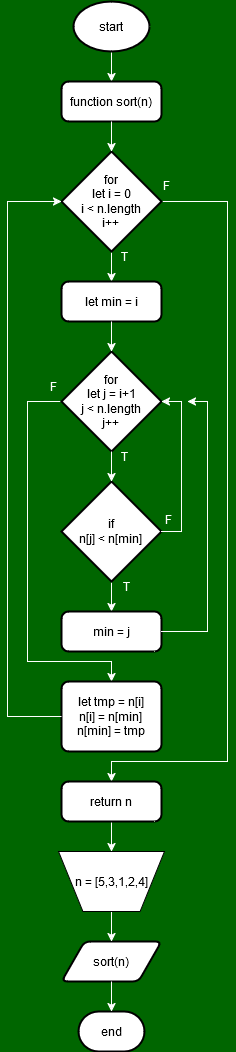

The diagram above was exported from draw.io. Its source (the exported page's mxGraphModel, read from the mxfile embedded in the PNG):
<mxGraphModel dx="1050" dy="516" grid="0" gridSize="10" guides="1" tooltips="1" connect="1" arrows="1" fold="1" page="1" pageScale="1" pageWidth="827" pageHeight="1169" background="#006600" math="0" shadow="0">
  <root>
    <mxCell id="0" />
    <mxCell id="1" parent="0" />
    <mxCell id="34WmSsgKr0J8LhD5IzpR-14" style="edgeStyle=orthogonalEdgeStyle;rounded=0;orthogonalLoop=1;jettySize=auto;html=1;exitX=0.5;exitY=1;exitDx=0;exitDy=0;exitPerimeter=0;entryX=0.5;entryY=0;entryDx=0;entryDy=0;strokeColor=#FFFFFF;" parent="1" source="34WmSsgKr0J8LhD5IzpR-1" target="34WmSsgKr0J8LhD5IzpR-2" edge="1">
      <mxGeometry relative="1" as="geometry" />
    </mxCell>
    <mxCell id="34WmSsgKr0J8LhD5IzpR-1" value="start" style="strokeWidth=2;html=1;shape=mxgraph.flowchart.start_1;whiteSpace=wrap;strokeColor=#000000;" parent="1" vertex="1">
      <mxGeometry x="376" y="40" width="76" height="50" as="geometry" />
    </mxCell>
    <mxCell id="34WmSsgKr0J8LhD5IzpR-2" value="function sort(n)" style="rounded=1;whiteSpace=wrap;html=1;absoluteArcSize=1;arcSize=14;strokeWidth=2;strokeColor=#000000;" parent="1" vertex="1">
      <mxGeometry x="364" y="120" width="100" height="40" as="geometry" />
    </mxCell>
    <mxCell id="34WmSsgKr0J8LhD5IzpR-16" style="edgeStyle=orthogonalEdgeStyle;rounded=0;orthogonalLoop=1;jettySize=auto;html=1;exitX=0.5;exitY=1;exitDx=0;exitDy=0;exitPerimeter=0;entryX=0.5;entryY=0;entryDx=0;entryDy=0;strokeColor=#FFFFFF;" parent="1" source="34WmSsgKr0J8LhD5IzpR-3" target="34WmSsgKr0J8LhD5IzpR-4" edge="1">
      <mxGeometry relative="1" as="geometry" />
    </mxCell>
    <mxCell id="34WmSsgKr0J8LhD5IzpR-26" style="edgeStyle=orthogonalEdgeStyle;rounded=0;orthogonalLoop=1;jettySize=auto;html=1;exitX=1;exitY=0.5;exitDx=0;exitDy=0;exitPerimeter=0;entryX=0.5;entryY=0;entryDx=0;entryDy=0;strokeColor=#FFFFFF;" parent="1" source="34WmSsgKr0J8LhD5IzpR-3" target="34WmSsgKr0J8LhD5IzpR-10" edge="1">
      <mxGeometry relative="1" as="geometry">
        <Array as="points">
          <mxPoint x="530" y="240" />
          <mxPoint x="530" y="800" />
          <mxPoint x="414" y="800" />
        </Array>
      </mxGeometry>
    </mxCell>
    <mxCell id="34WmSsgKr0J8LhD5IzpR-3" value="&lt;div&gt;for&lt;/div&gt;&lt;div&gt;let i = 0&lt;/div&gt;&lt;div&gt;i &amp;lt; n.length&lt;/div&gt;&lt;div&gt;i++&lt;br&gt;&lt;/div&gt;" style="strokeWidth=2;html=1;shape=mxgraph.flowchart.decision;whiteSpace=wrap;strokeColor=#000000;" parent="1" vertex="1">
      <mxGeometry x="364" y="190" width="100" height="100" as="geometry" />
    </mxCell>
    <mxCell id="34WmSsgKr0J8LhD5IzpR-4" value="let min = i" style="rounded=1;whiteSpace=wrap;html=1;absoluteArcSize=1;arcSize=14;strokeWidth=2;strokeColor=#000000;" parent="1" vertex="1">
      <mxGeometry x="364" y="320" width="100" height="40" as="geometry" />
    </mxCell>
    <mxCell id="34WmSsgKr0J8LhD5IzpR-24" style="edgeStyle=orthogonalEdgeStyle;rounded=0;orthogonalLoop=1;jettySize=auto;html=1;exitX=0;exitY=0.5;exitDx=0;exitDy=0;exitPerimeter=0;entryX=0.5;entryY=0;entryDx=0;entryDy=0;strokeColor=#FFFFFF;" parent="1" source="34WmSsgKr0J8LhD5IzpR-5" target="34WmSsgKr0J8LhD5IzpR-9" edge="1">
      <mxGeometry relative="1" as="geometry">
        <Array as="points">
          <mxPoint x="330" y="440" />
          <mxPoint x="330" y="700" />
          <mxPoint x="414" y="700" />
        </Array>
      </mxGeometry>
    </mxCell>
    <mxCell id="34WmSsgKr0J8LhD5IzpR-5" value="&lt;div&gt;for&lt;/div&gt;&lt;div&gt;let j = i+1&lt;/div&gt;&lt;div&gt;j &amp;lt; n.length&lt;/div&gt;&lt;div&gt;j++&lt;br&gt;&lt;/div&gt;" style="strokeWidth=2;html=1;shape=mxgraph.flowchart.decision;whiteSpace=wrap;strokeColor=#000000;" parent="1" vertex="1">
      <mxGeometry x="364" y="390" width="100" height="100" as="geometry" />
    </mxCell>
    <mxCell id="34WmSsgKr0J8LhD5IzpR-19" style="edgeStyle=orthogonalEdgeStyle;rounded=0;orthogonalLoop=1;jettySize=auto;html=1;exitX=0.5;exitY=1;exitDx=0;exitDy=0;exitPerimeter=0;entryX=0.5;entryY=0;entryDx=0;entryDy=0;strokeColor=#FFFFFF;" parent="1" source="34WmSsgKr0J8LhD5IzpR-6" target="34WmSsgKr0J8LhD5IzpR-8" edge="1">
      <mxGeometry relative="1" as="geometry" />
    </mxCell>
    <mxCell id="34WmSsgKr0J8LhD5IzpR-6" value="&lt;div&gt;if&lt;/div&gt;&lt;div&gt;n[j] &amp;lt; n[min]&lt;br&gt;&lt;/div&gt;" style="strokeWidth=2;html=1;shape=mxgraph.flowchart.decision;whiteSpace=wrap;strokeColor=#000000;" parent="1" vertex="1">
      <mxGeometry x="364" y="520" width="100" height="100" as="geometry" />
    </mxCell>
    <mxCell id="34WmSsgKr0J8LhD5IzpR-8" value="min = j" style="rounded=1;whiteSpace=wrap;html=1;absoluteArcSize=1;arcSize=14;strokeWidth=2;strokeColor=#000000;" parent="1" vertex="1">
      <mxGeometry x="364" y="650" width="100" height="40" as="geometry" />
    </mxCell>
    <mxCell id="34WmSsgKr0J8LhD5IzpR-9" value="&lt;div&gt;let tmp = n[i]&lt;/div&gt;&lt;div&gt;n[i] = n[min]&lt;/div&gt;&lt;div&gt;n[min] = tmp&lt;br&gt;&lt;/div&gt;" style="rounded=1;whiteSpace=wrap;html=1;absoluteArcSize=1;arcSize=14;strokeWidth=2;strokeColor=#000000;" parent="1" vertex="1">
      <mxGeometry x="364" y="720" width="100" height="70" as="geometry" />
    </mxCell>
    <mxCell id="34WmSsgKr0J8LhD5IzpR-27" style="edgeStyle=orthogonalEdgeStyle;rounded=0;orthogonalLoop=1;jettySize=auto;html=1;exitX=0.5;exitY=1;exitDx=0;exitDy=0;entryX=0.5;entryY=0;entryDx=0;entryDy=0;strokeColor=#FFFFFF;" parent="1" source="34WmSsgKr0J8LhD5IzpR-10" target="34WmSsgKr0J8LhD5IzpR-12" edge="1">
      <mxGeometry relative="1" as="geometry" />
    </mxCell>
    <mxCell id="34WmSsgKr0J8LhD5IzpR-10" value="return n" style="rounded=1;whiteSpace=wrap;html=1;absoluteArcSize=1;arcSize=14;strokeWidth=2;strokeColor=#000000;" parent="1" vertex="1">
      <mxGeometry x="364" y="820" width="100" height="40" as="geometry" />
    </mxCell>
    <mxCell id="34WmSsgKr0J8LhD5IzpR-11" value="sort(n)" style="shape=parallelogram;html=1;strokeWidth=2;perimeter=parallelogramPerimeter;whiteSpace=wrap;rounded=1;arcSize=12;size=0.23;" parent="1" vertex="1">
      <mxGeometry x="364" y="980" width="100" height="40" as="geometry" />
    </mxCell>
    <mxCell id="34WmSsgKr0J8LhD5IzpR-28" style="edgeStyle=orthogonalEdgeStyle;rounded=0;orthogonalLoop=1;jettySize=auto;html=1;exitX=0.5;exitY=1;exitDx=0;exitDy=0;entryX=0.5;entryY=0;entryDx=0;entryDy=0;strokeColor=#FFFFFF;" parent="1" source="34WmSsgKr0J8LhD5IzpR-12" target="34WmSsgKr0J8LhD5IzpR-11" edge="1">
      <mxGeometry relative="1" as="geometry" />
    </mxCell>
    <mxCell id="34WmSsgKr0J8LhD5IzpR-12" value="n = [5,3,1,2,4]" style="verticalLabelPosition=middle;verticalAlign=middle;html=1;shape=trapezoid;perimeter=trapezoidPerimeter;whiteSpace=wrap;size=0.23;arcSize=10;flipV=1;labelPosition=center;align=center;" parent="1" vertex="1">
      <mxGeometry x="361" y="890" width="106" height="60" as="geometry" />
    </mxCell>
    <mxCell id="34WmSsgKr0J8LhD5IzpR-13" value="end" style="strokeWidth=2;html=1;shape=mxgraph.flowchart.terminator;whiteSpace=wrap;" parent="1" vertex="1">
      <mxGeometry x="381" y="1050" width="66" height="40" as="geometry" />
    </mxCell>
    <mxCell id="34WmSsgKr0J8LhD5IzpR-15" style="edgeStyle=orthogonalEdgeStyle;rounded=0;orthogonalLoop=1;jettySize=auto;html=1;exitX=0.5;exitY=1;exitDx=0;exitDy=0;entryX=0.5;entryY=0;entryDx=0;entryDy=0;entryPerimeter=0;strokeColor=#FFFFFF;" parent="1" source="34WmSsgKr0J8LhD5IzpR-2" target="34WmSsgKr0J8LhD5IzpR-3" edge="1">
      <mxGeometry relative="1" as="geometry" />
    </mxCell>
    <mxCell id="34WmSsgKr0J8LhD5IzpR-17" style="edgeStyle=orthogonalEdgeStyle;rounded=0;orthogonalLoop=1;jettySize=auto;html=1;exitX=0.5;exitY=1;exitDx=0;exitDy=0;entryX=0.5;entryY=0;entryDx=0;entryDy=0;entryPerimeter=0;strokeColor=#FFFFFF;" parent="1" source="34WmSsgKr0J8LhD5IzpR-4" target="34WmSsgKr0J8LhD5IzpR-5" edge="1">
      <mxGeometry relative="1" as="geometry" />
    </mxCell>
    <mxCell id="34WmSsgKr0J8LhD5IzpR-18" style="edgeStyle=orthogonalEdgeStyle;rounded=0;orthogonalLoop=1;jettySize=auto;html=1;exitX=0.5;exitY=1;exitDx=0;exitDy=0;exitPerimeter=0;entryX=0.5;entryY=0;entryDx=0;entryDy=0;entryPerimeter=0;strokeColor=#FFFFFF;" parent="1" source="34WmSsgKr0J8LhD5IzpR-5" target="34WmSsgKr0J8LhD5IzpR-6" edge="1">
      <mxGeometry relative="1" as="geometry" />
    </mxCell>
    <mxCell id="34WmSsgKr0J8LhD5IzpR-21" style="edgeStyle=orthogonalEdgeStyle;rounded=0;orthogonalLoop=1;jettySize=auto;html=1;exitX=1;exitY=0.5;exitDx=0;exitDy=0;exitPerimeter=0;entryX=1;entryY=0.5;entryDx=0;entryDy=0;entryPerimeter=0;strokeColor=#FFFFFF;" parent="1" source="34WmSsgKr0J8LhD5IzpR-6" target="34WmSsgKr0J8LhD5IzpR-5" edge="1">
      <mxGeometry relative="1" as="geometry" />
    </mxCell>
    <mxCell id="34WmSsgKr0J8LhD5IzpR-22" style="edgeStyle=orthogonalEdgeStyle;rounded=0;orthogonalLoop=1;jettySize=auto;html=1;exitX=1;exitY=0.5;exitDx=0;exitDy=0;strokeColor=#FFFFFF;" parent="1" source="34WmSsgKr0J8LhD5IzpR-8" edge="1">
      <mxGeometry relative="1" as="geometry">
        <mxPoint x="490" y="440" as="targetPoint" />
        <Array as="points">
          <mxPoint x="510" y="670" />
          <mxPoint x="510" y="440" />
        </Array>
      </mxGeometry>
    </mxCell>
    <mxCell id="34WmSsgKr0J8LhD5IzpR-25" style="edgeStyle=orthogonalEdgeStyle;rounded=0;orthogonalLoop=1;jettySize=auto;html=1;exitX=0;exitY=0.5;exitDx=0;exitDy=0;entryX=0;entryY=0.5;entryDx=0;entryDy=0;entryPerimeter=0;strokeColor=#FFFFFF;" parent="1" source="34WmSsgKr0J8LhD5IzpR-9" target="34WmSsgKr0J8LhD5IzpR-3" edge="1">
      <mxGeometry relative="1" as="geometry">
        <Array as="points">
          <mxPoint x="310" y="755" />
          <mxPoint x="310" y="240" />
        </Array>
      </mxGeometry>
    </mxCell>
    <mxCell id="34WmSsgKr0J8LhD5IzpR-29" style="edgeStyle=orthogonalEdgeStyle;rounded=0;orthogonalLoop=1;jettySize=auto;html=1;exitX=0.5;exitY=1;exitDx=0;exitDy=0;entryX=0.5;entryY=0;entryDx=0;entryDy=0;entryPerimeter=0;strokeColor=#FFFFFF;" parent="1" source="34WmSsgKr0J8LhD5IzpR-11" target="34WmSsgKr0J8LhD5IzpR-13" edge="1">
      <mxGeometry relative="1" as="geometry" />
    </mxCell>
    <mxCell id="34WmSsgKr0J8LhD5IzpR-32" value="T" style="text;html=1;align=center;verticalAlign=middle;whiteSpace=wrap;rounded=0;fontColor=#FFFFFF;" parent="1" vertex="1">
      <mxGeometry x="407" y="280" width="40" height="30" as="geometry" />
    </mxCell>
    <mxCell id="34WmSsgKr0J8LhD5IzpR-33" value="T" style="text;html=1;align=center;verticalAlign=middle;whiteSpace=wrap;rounded=0;fontColor=#FFFFFF;" parent="1" vertex="1">
      <mxGeometry x="407" y="480" width="40" height="30" as="geometry" />
    </mxCell>
    <mxCell id="34WmSsgKr0J8LhD5IzpR-34" value="T" style="text;html=1;align=center;verticalAlign=middle;whiteSpace=wrap;rounded=0;fontColor=#FFFFFF;" parent="1" vertex="1">
      <mxGeometry x="421" y="610" width="17" height="30" as="geometry" />
    </mxCell>
    <mxCell id="34WmSsgKr0J8LhD5IzpR-35" value="F" style="text;html=1;align=center;verticalAlign=middle;whiteSpace=wrap;rounded=0;fontColor=#FFFFFF;" parent="1" vertex="1">
      <mxGeometry x="451" y="543" width="40" height="30" as="geometry" />
    </mxCell>
    <mxCell id="34WmSsgKr0J8LhD5IzpR-36" value="F" style="text;html=1;align=center;verticalAlign=middle;whiteSpace=wrap;rounded=0;fontColor=#FFFFFF;" parent="1" vertex="1">
      <mxGeometry x="336" y="410" width="40" height="30" as="geometry" />
    </mxCell>
    <mxCell id="34WmSsgKr0J8LhD5IzpR-37" value="F" style="text;html=1;align=center;verticalAlign=middle;whiteSpace=wrap;rounded=0;fontColor=#FFFFFF;" parent="1" vertex="1">
      <mxGeometry x="449" y="209" width="40" height="30" as="geometry" />
    </mxCell>
  </root>
</mxGraphModel>